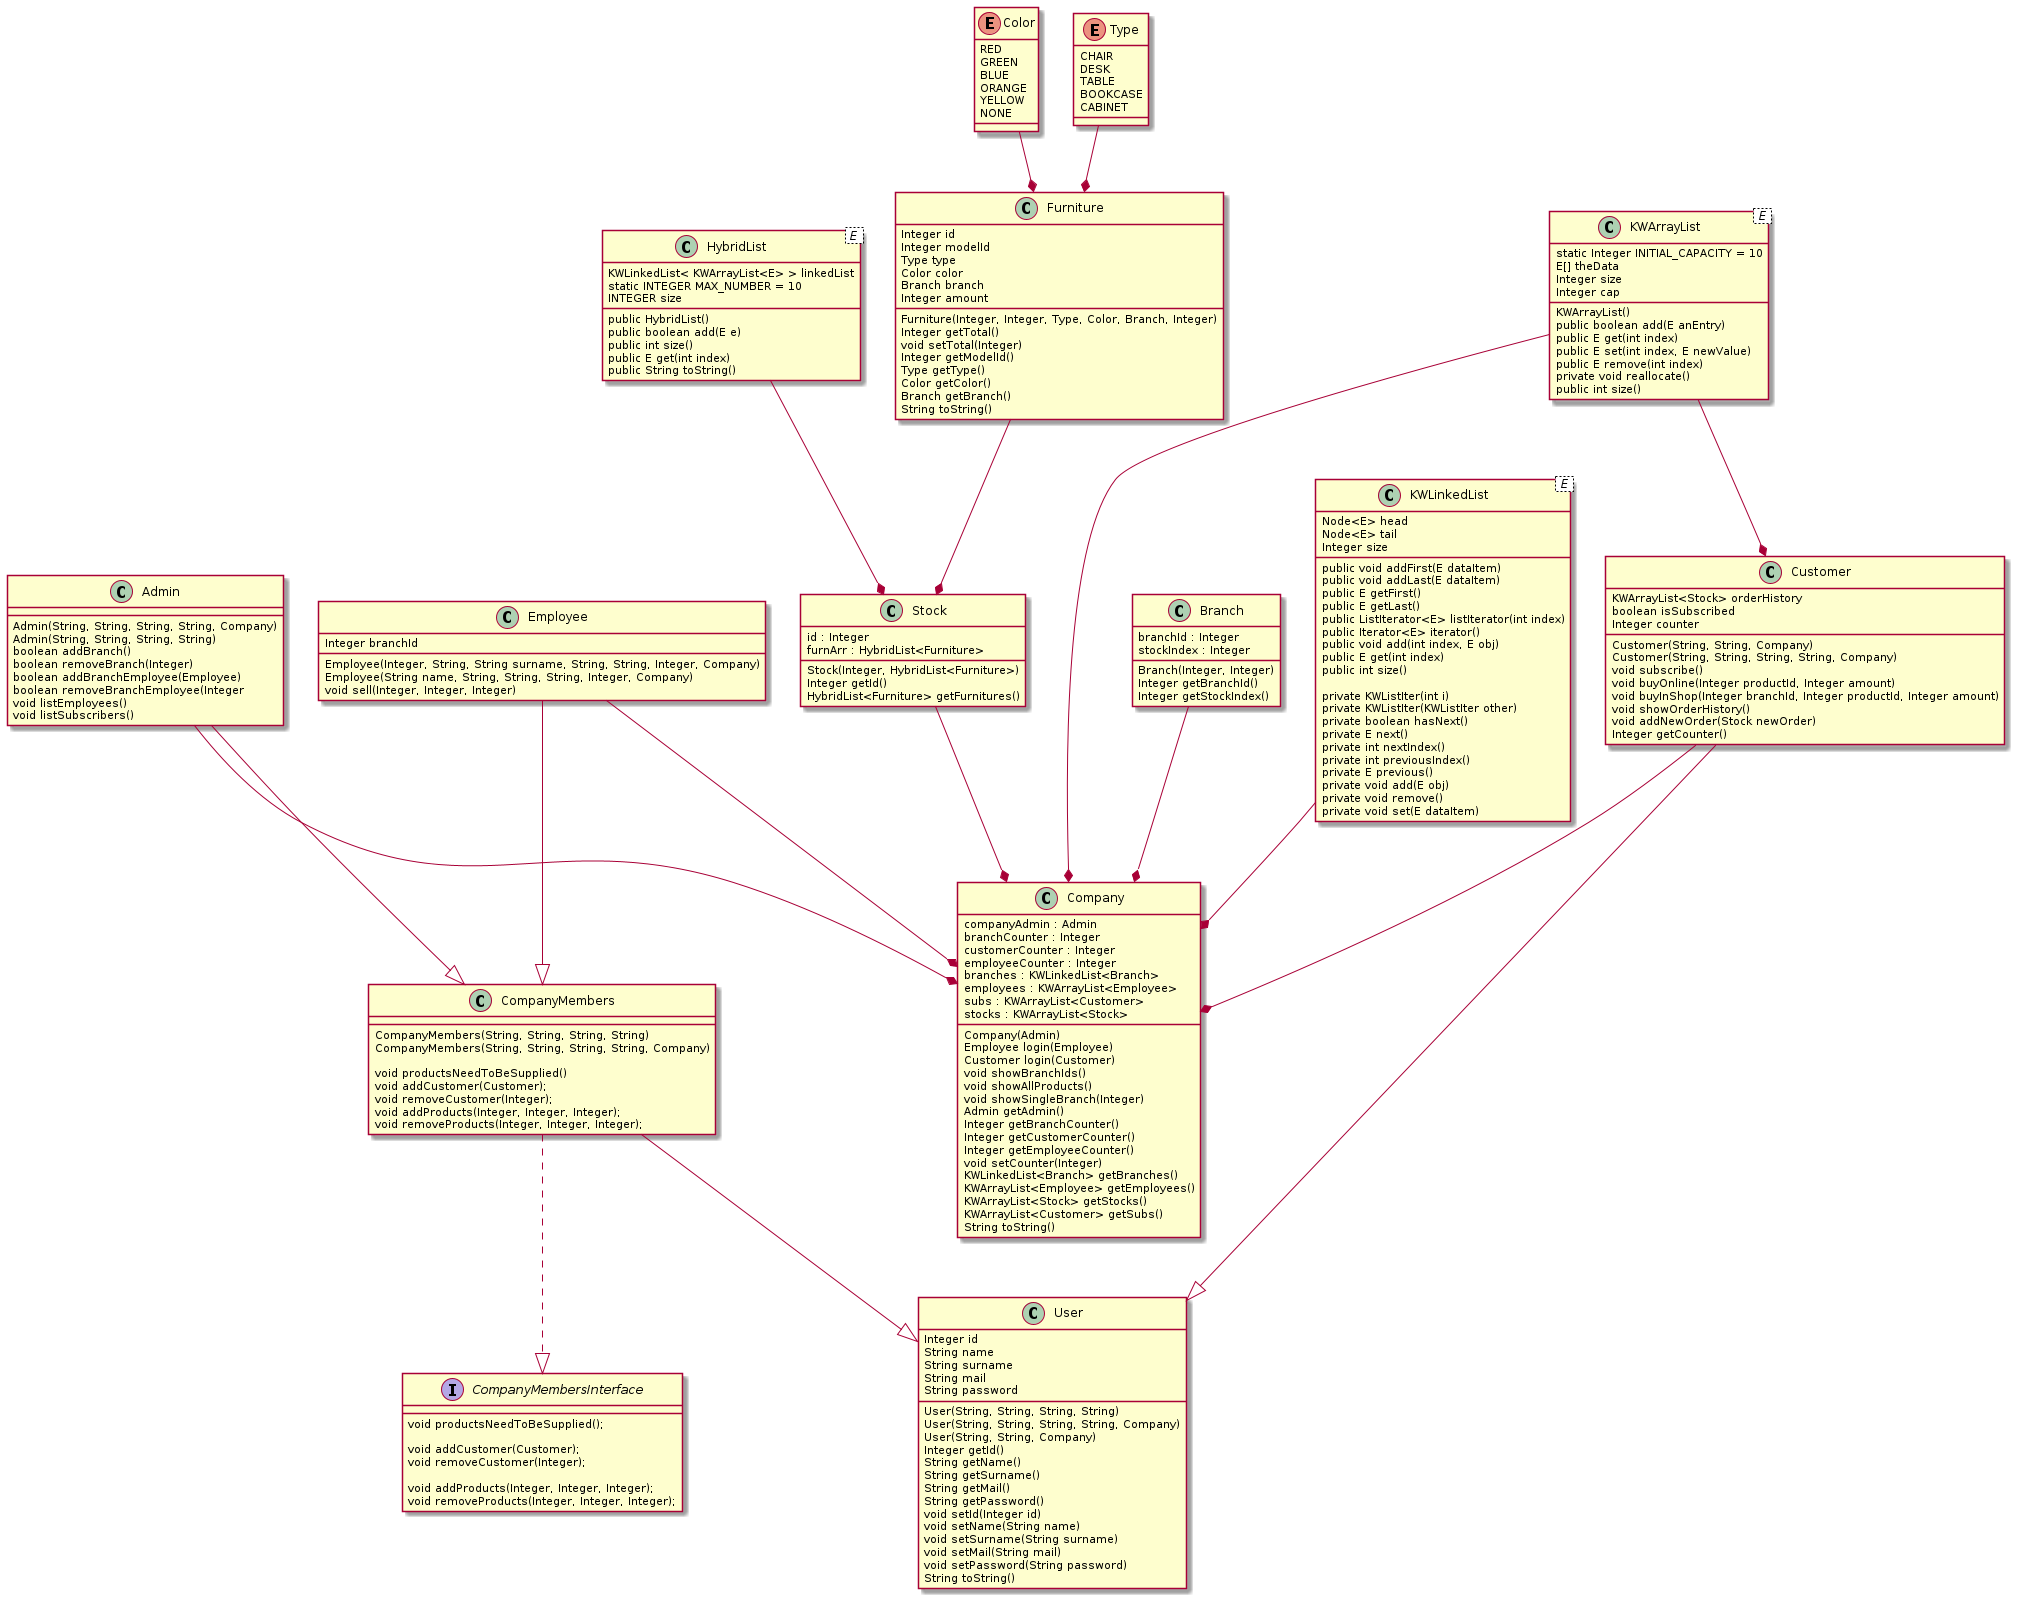

The diagram above was rendered by PlantUML. Its source (embedded in the PNG):
@startuml "Order Taking Classes"

class Company
{
	companyAdmin : Admin
	branchCounter : Integer
	customerCounter : Integer
	employeeCounter : Integer
	branches : KWLinkedList<Branch>
	employees : KWArrayList<Employee>
	subs : KWArrayList<Customer>
	stocks : KWArrayList<Stock>

	Company(Admin)
	Employee login(Employee)
	Customer login(Customer)
	void showBranchIds()
	void showAllProducts()
	void showSingleBranch(Integer)
	Admin getAdmin()
	Integer getBranchCounter()
	Integer getCustomerCounter()
	Integer getEmployeeCounter()
	void setCounter(Integer)
	KWLinkedList<Branch> getBranches()
	KWArrayList<Employee> getEmployees()
	KWArrayList<Stock> getStocks()
	KWArrayList<Customer> getSubs()
	String toString()
}

class Branch
{
	branchId : Integer 
	stockIndex : Integer

	Branch(Integer, Integer)
	Integer getBranchId()
	Integer getStockIndex()
}

class Stock
{
	id : Integer
	furnArr : HybridList<Furniture>
	Stock(Integer, HybridList<Furniture>)
	Integer getId()
	HybridList<Furniture> getFurnitures()
}

class Admin
{
	Admin(String, String, String, String, Company)
	Admin(String, String, String, String)
	boolean addBranch()
	boolean removeBranch(Integer)
	boolean addBranchEmployee(Employee)
	boolean removeBranchEmployee(Integer
	void listEmployees()
	void listSubscribers()
}

interface CompanyMembersInterface {

	void productsNeedToBeSupplied();

	void addCustomer(Customer);
	void removeCustomer(Integer);

	void addProducts(Integer, Integer, Integer);
	void removeProducts(Integer, Integer, Integer);
	
}

class CompanyMembers
{
	CompanyMembers(String, String, String, String)
	CompanyMembers(String, String, String, String, Company)
	
	void productsNeedToBeSupplied()
	void addCustomer(Customer);
	void removeCustomer(Integer);
	void addProducts(Integer, Integer, Integer);
	void removeProducts(Integer, Integer, Integer);

}

class Customer
{
	KWArrayList<Stock> orderHistory
	boolean isSubscribed
	Integer counter

	Customer(String, String, Company)
	Customer(String, String, String, String, Company)
	void subscribe()
	void buyOnline(Integer productId, Integer amount)
	void buyInShop(Integer branchId, Integer productId, Integer amount)
	void showOrderHistory()
	void addNewOrder(Stock newOrder)
	Integer getCounter()


}

class Employee
{
	Integer branchId

	Employee(Integer, String, String surname, String, String, Integer, Company)
	Employee(String name, String, String, String, Integer, Company)
	void sell(Integer, Integer, Integer)
}

class User
{
	Integer id
	String name
	String surname
	String mail
	String password

	User(String, String, String, String)
	User(String, String, String, String, Company)
	User(String, String, Company)
	Integer getId()
	String getName()
	String getSurname()
	String getMail()
	String getPassword()
	void setId(Integer id)
	void setName(String name)
	void setSurname(String surname)
	void setMail(String mail)
	void setPassword(String password)
	String toString()
}

enum Color
{
	RED
	GREEN
	BLUE
	ORANGE
	YELLOW
	NONE
}

enum Type {

	CHAIR
	DESK
	TABLE
	BOOKCASE
	CABINET
	
}

class Furniture
{
	Integer id
	Integer modelId
	Type type
	Color color
	Branch branch
	Integer amount

	Furniture(Integer, Integer, Type, Color, Branch, Integer)
	Integer getTotal()
	void setTotal(Integer)
	Integer getModelId()
	Type getType()
	Color getColor()
	Branch getBranch()
	String toString()
}

class KWArrayList< E >
{
	static Integer INITIAL_CAPACITY = 10
	E[] theData
	Integer size
	Integer cap

	KWArrayList()
	public boolean add(E anEntry)
	public E get(int index)
	public E set(int index, E newValue)
	public E remove(int index)
	private void reallocate()
	public int size()
}

class KWLinkedList< E >
{
	Node<E> head
	Node<E> tail
	Integer size

	public void addFirst(E dataItem)
	public void addLast(E dataItem)
	public E getFirst()
	public E getLast()
	public ListIterator<E> listIterator(int index)
	public Iterator<E> iterator()
	public void add(int index, E obj)
	public E get(int index)
	public int size()

	private KWListIter(int i)
	private KWListIter(KWListIter other)
	private boolean hasNext()
	private E next()
	private int nextIndex()
	private int previousIndex()
	private E previous()
	private void add(E obj)
	private void remove()
	private void set(E dataItem)

}


class HybridList < E >
{
	KWLinkedList< KWArrayList<E> > linkedList
	static INTEGER MAX_NUMBER = 10
	INTEGER size

	public HybridList()
	public boolean add(E e)
	public int size()
	public E get(int index)
	public String toString()


}


' class List< T > 
' {
' 	Integer size;
' 	Integer cap;
' 	T[] arr;

' 	List()
' 	List(Integer cap)
' 	void insert(T val)
' 	void remove(Integer index)
' 	T get(Integer index)
' 	void set(Integer index, T val)
' 	Integer length()
' 	String toString()

' }

' interface ListInterface<T> {

' 	public void insert(T val);
' 	public void remove(Integer index);
' 	public Integer length();
' 	public T get(Integer index);
' 	public void set(Integer index, T val);
	
' }



Branch --* Company
Employee --* Company
Customer --* Company
Stock --* Company
Admin --* Company
' Admin --|> User
' Employee --|> User
Admin --|> CompanyMembers
Employee --|> CompanyMembers
CompanyMembers ..|> CompanyMembersInterface
CompanyMembers --|> User

Customer --|> User
' Admin ..|> CompanyMembersInterface
' List ..|> ListInterface
Furniture --* Stock
Color --* Furniture
Type --* Furniture
HybridList --* Stock
KWArrayList --* Customer
KWArrayList --* Company
KWLinkedList --* Company






@enduml